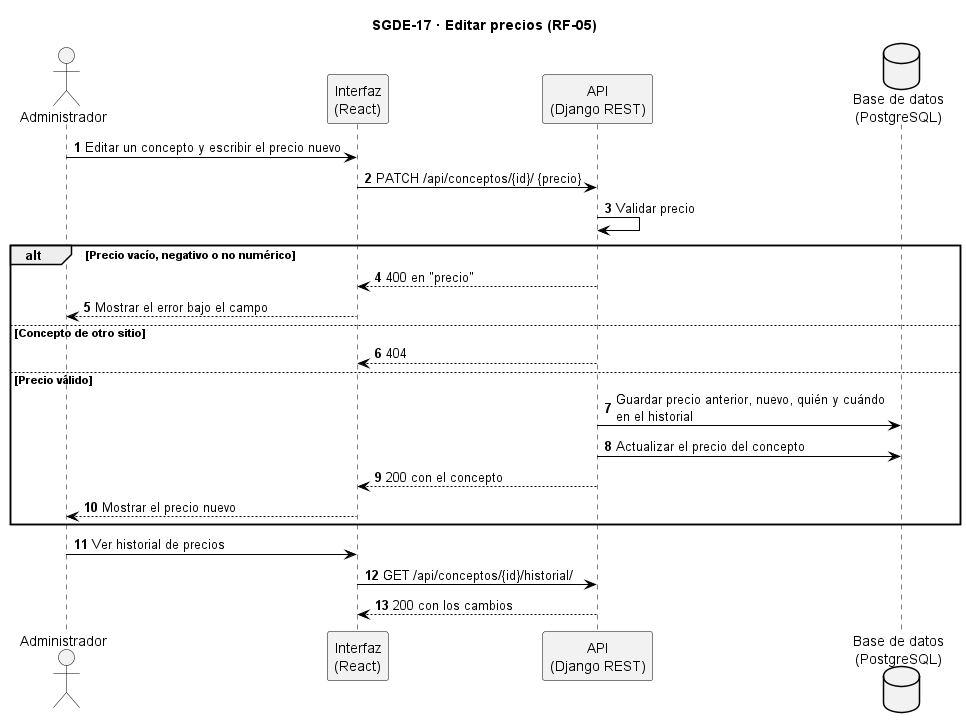

The diagram above was rendered by PlantUML. Its source (embedded in the PNG):
@startuml SGDE-17_Editar_precios_secuencia
title SGDE-17 · Editar precios (RF-05)
skinparam backgroundColor white
skinparam sequence {
  ArrowColor black
  LifeLineBorderColor black
  ParticipantBorderColor black
  ParticipantBackgroundColor #F2F2F2
  ActorBorderColor black
  ActorBackgroundColor #F2F2F2
}
skinparam database {
  BackgroundColor #F2F2F2
  BorderColor black
}
skinparam note {
  BackgroundColor #FFFBEA
  BorderColor #B8A86B
}
autonumber

actor "Administrador" as AD
participant "Interfaz\n(React)" as UI
participant "API\n(Django REST)" as SI
database "Base de datos\n(PostgreSQL)" as BD

AD -> UI : Editar un concepto y escribir el precio nuevo
UI -> SI : PATCH /api/conceptos/{id}/ {precio}
SI -> SI : Validar precio
alt Precio vacío, negativo o no numérico
  SI --> UI : 400 en "precio"
  UI --> AD : Mostrar el error bajo el campo
else Concepto de otro sitio
  SI --> UI : 404
else Precio válido
  SI -> BD : Guardar precio anterior, nuevo, quién y cuándo\nen el historial
  SI -> BD : Actualizar el precio del concepto
  SI --> UI : 200 con el concepto
  UI --> AD : Mostrar el precio nuevo
end
AD -> UI : Ver historial de precios
UI -> SI : GET /api/conceptos/{id}/historial/
SI --> UI : 200 con los cambios
@enduml